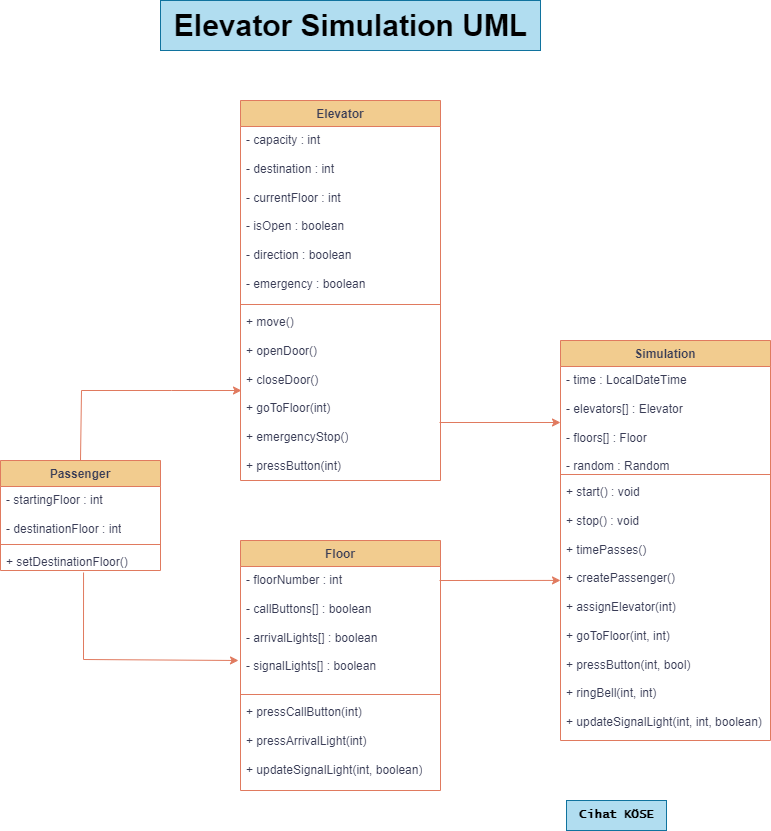

The diagram above was exported from draw.io. Its source (the exported page's mxGraphModel, read from the mxfile embedded in the PNG):
<mxGraphModel dx="1434" dy="760" grid="1" gridSize="10" guides="1" tooltips="1" connect="1" arrows="1" fold="1" page="1" pageScale="1" pageWidth="827" pageHeight="1169" math="0" shadow="0">
  <root>
    <mxCell id="WIyWlLk6GJQsqaUBKTNV-0" />
    <mxCell id="WIyWlLk6GJQsqaUBKTNV-1" parent="WIyWlLk6GJQsqaUBKTNV-0" />
    <mxCell id="DN0TwwdKlDP1lQIPTVw--0" value="Elevator" style="swimlane;fontStyle=1;align=center;verticalAlign=top;childLayout=stackLayout;horizontal=1;startSize=26;horizontalStack=0;resizeParent=1;resizeParentMax=0;resizeLast=0;collapsible=1;marginBottom=0;whiteSpace=wrap;html=1;labelBackgroundColor=none;fillColor=#F2CC8F;strokeColor=#E07A5F;fontColor=#393C56;" vertex="1" parent="WIyWlLk6GJQsqaUBKTNV-1">
      <mxGeometry x="269" y="150" width="200" height="380" as="geometry" />
    </mxCell>
    <mxCell id="DN0TwwdKlDP1lQIPTVw--1" value="&lt;div&gt;- capacity : int&lt;/div&gt;&lt;div&gt;&lt;br&gt;&lt;/div&gt;&lt;div&gt;- destination : int&lt;/div&gt;&lt;div&gt;&lt;br&gt;&lt;/div&gt;&lt;div&gt;- currentFloor : int&lt;/div&gt;&lt;div&gt;&lt;br&gt;&lt;/div&gt;&lt;div&gt;- isOpen : boolean&amp;nbsp;&lt;/div&gt;&lt;div&gt;&lt;br&gt;&lt;/div&gt;&lt;div&gt;- direction : boolean&lt;/div&gt;&lt;div&gt;&lt;br&gt;&lt;/div&gt;&lt;div&gt;- emergency : boolean&lt;/div&gt;&lt;div&gt;&lt;br&gt;&lt;/div&gt;" style="text;strokeColor=none;fillColor=none;align=left;verticalAlign=top;spacingLeft=4;spacingRight=4;overflow=hidden;rotatable=0;points=[[0,0.5],[1,0.5]];portConstraint=eastwest;whiteSpace=wrap;html=1;labelBackgroundColor=none;fontColor=#393C56;" vertex="1" parent="DN0TwwdKlDP1lQIPTVw--0">
      <mxGeometry y="26" width="200" height="174" as="geometry" />
    </mxCell>
    <mxCell id="DN0TwwdKlDP1lQIPTVw--2" value="" style="line;strokeWidth=1;fillColor=none;align=left;verticalAlign=middle;spacingTop=-1;spacingLeft=3;spacingRight=3;rotatable=0;labelPosition=right;points=[];portConstraint=eastwest;labelBackgroundColor=none;strokeColor=#E07A5F;fontColor=#393C56;" vertex="1" parent="DN0TwwdKlDP1lQIPTVw--0">
      <mxGeometry y="200" width="200" height="8" as="geometry" />
    </mxCell>
    <mxCell id="DN0TwwdKlDP1lQIPTVw--3" value="&lt;div&gt;+ move()&amp;nbsp;&lt;/div&gt;&lt;div&gt;&amp;nbsp;&amp;nbsp; &amp;nbsp; &amp;nbsp;&amp;nbsp;&lt;/div&gt;&lt;div&gt;+ openDoor()&amp;nbsp; &amp;nbsp;&amp;nbsp;&lt;/div&gt;&lt;div&gt;&lt;br&gt;&lt;/div&gt;&lt;div&gt;+ closeDoor()&amp;nbsp; &amp;nbsp;&lt;/div&gt;&lt;div&gt;&lt;br&gt;&lt;/div&gt;&lt;div&gt;+ goToFloor(int)&lt;/div&gt;&lt;div&gt;&lt;br&gt;&lt;/div&gt;&lt;div&gt;+ emergencyStop()&lt;/div&gt;&lt;div&gt;&lt;br&gt;&lt;/div&gt;&lt;div&gt;+ pressButton(int)&lt;/div&gt;&lt;div&gt;&lt;br&gt;&lt;/div&gt;" style="text;strokeColor=none;fillColor=none;align=left;verticalAlign=top;spacingLeft=4;spacingRight=4;overflow=hidden;rotatable=0;points=[[0,0.5],[1,0.5]];portConstraint=eastwest;whiteSpace=wrap;html=1;labelBackgroundColor=none;fontColor=#393C56;" vertex="1" parent="DN0TwwdKlDP1lQIPTVw--0">
      <mxGeometry y="208" width="200" height="172" as="geometry" />
    </mxCell>
    <mxCell id="DN0TwwdKlDP1lQIPTVw--4" value="Simulation" style="swimlane;fontStyle=1;align=center;verticalAlign=top;childLayout=stackLayout;horizontal=1;startSize=26;horizontalStack=0;resizeParent=1;resizeParentMax=0;resizeLast=0;collapsible=1;marginBottom=0;whiteSpace=wrap;html=1;labelBackgroundColor=none;fillColor=#F2CC8F;strokeColor=#E07A5F;fontColor=#393C56;" vertex="1" parent="WIyWlLk6GJQsqaUBKTNV-1">
      <mxGeometry x="589" y="390" width="210" height="400" as="geometry" />
    </mxCell>
    <mxCell id="DN0TwwdKlDP1lQIPTVw--5" value="&lt;div&gt;- time : LocalDateTime&lt;/div&gt;&lt;div&gt;&amp;nbsp;&amp;nbsp;&amp;nbsp;&lt;/div&gt;&lt;div&gt;- elevators[] : Elevator&lt;/div&gt;&lt;div&gt;&lt;br&gt;&lt;/div&gt;&lt;div&gt;- floors[] : Floor&lt;/div&gt;&lt;div&gt;&amp;nbsp;&lt;/div&gt;&lt;div&gt;- random : Random&lt;/div&gt;&lt;div&gt;&lt;br&gt;&lt;/div&gt;" style="text;strokeColor=none;fillColor=none;align=left;verticalAlign=top;spacingLeft=4;spacingRight=4;overflow=hidden;rotatable=0;points=[[0,0.5],[1,0.5]];portConstraint=eastwest;whiteSpace=wrap;html=1;labelBackgroundColor=none;fontColor=#393C56;" vertex="1" parent="DN0TwwdKlDP1lQIPTVw--4">
      <mxGeometry y="26" width="210" height="104" as="geometry" />
    </mxCell>
    <mxCell id="DN0TwwdKlDP1lQIPTVw--6" value="" style="line;strokeWidth=1;fillColor=none;align=left;verticalAlign=middle;spacingTop=-1;spacingLeft=3;spacingRight=3;rotatable=0;labelPosition=right;points=[];portConstraint=eastwest;labelBackgroundColor=none;strokeColor=#E07A5F;fontColor=#393C56;" vertex="1" parent="DN0TwwdKlDP1lQIPTVw--4">
      <mxGeometry y="130" width="210" height="8" as="geometry" />
    </mxCell>
    <mxCell id="DN0TwwdKlDP1lQIPTVw--7" value="&lt;div&gt;&lt;div&gt;+ start() : void&amp;nbsp;&lt;/div&gt;&lt;div&gt;&lt;br&gt;&lt;/div&gt;&lt;div&gt;+ stop() : void&lt;/div&gt;&lt;div&gt;&lt;br&gt;&lt;/div&gt;&lt;div&gt;+ timePasses()&lt;/div&gt;&lt;div&gt;&amp;nbsp; &lt;span style=&quot;white-space: pre;&quot;&gt;&amp;nbsp;&amp;nbsp;&amp;nbsp;&amp;nbsp;&lt;/span&gt;&lt;span style=&quot;white-space: pre;&quot;&gt;&amp;nbsp;&amp;nbsp;&amp;nbsp;&amp;nbsp;&lt;/span&gt;&lt;span style=&quot;white-space: pre;&quot;&gt;&amp;nbsp;&amp;nbsp;&amp;nbsp;&amp;nbsp;&lt;/span&gt;&lt;span style=&quot;white-space: pre;&quot;&gt;&amp;nbsp;&amp;nbsp;&amp;nbsp;&amp;nbsp;&lt;/span&gt;&lt;span style=&quot;white-space: pre;&quot;&gt;&amp;nbsp;&amp;nbsp;&amp;nbsp;&amp;nbsp;&lt;/span&gt;&lt;/div&gt;&lt;div&gt;+ createPassenger()&lt;/div&gt;&lt;div&gt;&amp;nbsp; &lt;span style=&quot;&quot;&gt;&lt;span style=&quot;white-space: pre;&quot;&gt;&amp;nbsp;&amp;nbsp;&amp;nbsp;&amp;nbsp;&lt;/span&gt;&lt;span style=&quot;white-space: pre;&quot;&gt;&amp;nbsp;&amp;nbsp;&amp;nbsp;&amp;nbsp;&lt;/span&gt;&lt;span style=&quot;white-space: pre;&quot;&gt;&amp;nbsp;&amp;nbsp;&amp;nbsp;&amp;nbsp;&lt;/span&gt;&lt;span style=&quot;white-space: pre;&quot;&gt;&amp;nbsp;&amp;nbsp;&amp;nbsp;&amp;nbsp;&lt;/span&gt;&lt;/span&gt;&lt;/div&gt;&lt;div&gt;+ assignElevator(int)&lt;/div&gt;&lt;div&gt;&amp;nbsp; &lt;span style=&quot;&quot;&gt;&lt;span style=&quot;white-space: pre;&quot;&gt;&amp;nbsp;&amp;nbsp;&amp;nbsp;&amp;nbsp;&lt;/span&gt;&lt;span style=&quot;white-space: pre;&quot;&gt;&amp;nbsp;&amp;nbsp;&amp;nbsp;&amp;nbsp;&lt;/span&gt;&lt;span style=&quot;white-space: pre;&quot;&gt;&amp;nbsp;&amp;nbsp;&amp;nbsp;&amp;nbsp;&lt;/span&gt;&lt;span style=&quot;white-space: pre;&quot;&gt;&amp;nbsp;&amp;nbsp;&amp;nbsp;&amp;nbsp;&lt;/span&gt;&lt;/span&gt;&lt;/div&gt;&lt;div&gt;+ goToFloor(int, int)&lt;/div&gt;&lt;div&gt;&amp;nbsp; &lt;span style=&quot;&quot;&gt;&lt;span style=&quot;white-space: pre;&quot;&gt;&amp;nbsp;&amp;nbsp;&amp;nbsp;&amp;nbsp;&lt;/span&gt;&lt;span style=&quot;white-space: pre;&quot;&gt;&amp;nbsp;&amp;nbsp;&amp;nbsp;&amp;nbsp;&lt;/span&gt;&lt;span style=&quot;white-space: pre;&quot;&gt;&amp;nbsp;&amp;nbsp;&amp;nbsp;&amp;nbsp;&lt;/span&gt;&lt;span style=&quot;white-space: pre;&quot;&gt;&amp;nbsp;&amp;nbsp;&amp;nbsp;&amp;nbsp;&lt;/span&gt;&lt;/span&gt;&lt;/div&gt;&lt;div&gt;+ pressButton(int, bool)&lt;/div&gt;&lt;div&gt;&amp;nbsp; &lt;span style=&quot;&quot;&gt;&lt;span style=&quot;white-space: pre;&quot;&gt;&amp;nbsp;&amp;nbsp;&amp;nbsp;&amp;nbsp;&lt;/span&gt;&lt;span style=&quot;white-space: pre;&quot;&gt;&amp;nbsp;&amp;nbsp;&amp;nbsp;&amp;nbsp;&lt;/span&gt;&lt;span style=&quot;white-space: pre;&quot;&gt;&amp;nbsp;&amp;nbsp;&amp;nbsp;&amp;nbsp;&lt;/span&gt;&lt;/span&gt;&lt;/div&gt;&lt;div&gt;+ ringBell(int, int) &lt;span style=&quot;&quot;&gt;&lt;span style=&quot;white-space: pre;&quot;&gt;&amp;nbsp;&lt;/span&gt;&lt;/span&gt;&lt;/div&gt;&lt;div&gt;&lt;span style=&quot;&quot;&gt;&lt;span style=&quot;white-space: pre;&quot;&gt;&amp;nbsp;&amp;nbsp;&amp;nbsp;&lt;/span&gt;&lt;span style=&quot;white-space: pre;&quot;&gt;&amp;nbsp;&amp;nbsp;&amp;nbsp;&amp;nbsp;&lt;/span&gt;&lt;span style=&quot;white-space: pre;&quot;&gt;&amp;nbsp;&amp;nbsp;&amp;nbsp;&amp;nbsp;&lt;/span&gt;&lt;span style=&quot;white-space: pre;&quot;&gt;&amp;nbsp;&amp;nbsp;&amp;nbsp;&amp;nbsp;&lt;/span&gt;&lt;/span&gt;&lt;/div&gt;&lt;div&gt;+ updateSignalLight(int, int, boolean)&lt;/div&gt;&lt;/div&gt;&lt;div&gt;&lt;br&gt;&lt;/div&gt;" style="text;strokeColor=none;fillColor=none;align=left;verticalAlign=top;spacingLeft=4;spacingRight=4;overflow=hidden;rotatable=0;points=[[0,0.5],[1,0.5]];portConstraint=eastwest;whiteSpace=wrap;html=1;labelBackgroundColor=none;fontColor=#393C56;" vertex="1" parent="DN0TwwdKlDP1lQIPTVw--4">
      <mxGeometry y="138" width="210" height="262" as="geometry" />
    </mxCell>
    <mxCell id="DN0TwwdKlDP1lQIPTVw--8" value="Floor" style="swimlane;fontStyle=1;align=center;verticalAlign=top;childLayout=stackLayout;horizontal=1;startSize=26;horizontalStack=0;resizeParent=1;resizeParentMax=0;resizeLast=0;collapsible=1;marginBottom=0;whiteSpace=wrap;html=1;labelBackgroundColor=none;fillColor=#F2CC8F;strokeColor=#E07A5F;fontColor=#393C56;" vertex="1" parent="WIyWlLk6GJQsqaUBKTNV-1">
      <mxGeometry x="269" y="590" width="200" height="250" as="geometry" />
    </mxCell>
    <mxCell id="DN0TwwdKlDP1lQIPTVw--9" value="&lt;div&gt;- floorNumber : int&amp;nbsp; &amp;nbsp;&amp;nbsp;&lt;/div&gt;&lt;div&gt;&amp;nbsp;&lt;/div&gt;&lt;div&gt;- callButtons[] : boolean&lt;/div&gt;&lt;div&gt;&amp;nbsp;&amp;nbsp;&lt;/div&gt;&lt;div&gt;- arrivalLights[] : boolean&lt;/div&gt;&lt;div&gt;&lt;br&gt;&lt;/div&gt;&lt;div&gt;- signalLights[] : boolean&amp;nbsp;&lt;/div&gt;&lt;div&gt;&lt;br&gt;&lt;/div&gt;" style="text;strokeColor=none;fillColor=none;align=left;verticalAlign=top;spacingLeft=4;spacingRight=4;overflow=hidden;rotatable=0;points=[[0,0.5],[1,0.5]];portConstraint=eastwest;whiteSpace=wrap;html=1;labelBackgroundColor=none;fontColor=#393C56;" vertex="1" parent="DN0TwwdKlDP1lQIPTVw--8">
      <mxGeometry y="26" width="200" height="124" as="geometry" />
    </mxCell>
    <mxCell id="DN0TwwdKlDP1lQIPTVw--10" value="" style="line;strokeWidth=1;fillColor=none;align=left;verticalAlign=middle;spacingTop=-1;spacingLeft=3;spacingRight=3;rotatable=0;labelPosition=right;points=[];portConstraint=eastwest;labelBackgroundColor=none;strokeColor=#E07A5F;fontColor=#393C56;" vertex="1" parent="DN0TwwdKlDP1lQIPTVw--8">
      <mxGeometry y="150" width="200" height="8" as="geometry" />
    </mxCell>
    <mxCell id="DN0TwwdKlDP1lQIPTVw--11" value="&lt;div&gt;+ pressCallButton(int)&amp;nbsp;&lt;/div&gt;&lt;div&gt;&amp;nbsp;&amp;nbsp; &amp;nbsp; &amp;nbsp;&amp;nbsp;&lt;/div&gt;&lt;div&gt;+ pressArrivalLight(int)&amp;nbsp;&amp;nbsp;&lt;/div&gt;&lt;div&gt;&amp;nbsp; &amp;nbsp;&amp;nbsp;&lt;/div&gt;&lt;div&gt;+ updateSignalLight(int, boolean)&lt;/div&gt;&lt;div&gt;&lt;br&gt;&lt;/div&gt;" style="text;strokeColor=none;fillColor=none;align=left;verticalAlign=top;spacingLeft=4;spacingRight=4;overflow=hidden;rotatable=0;points=[[0,0.5],[1,0.5]];portConstraint=eastwest;whiteSpace=wrap;html=1;labelBackgroundColor=none;fontColor=#393C56;" vertex="1" parent="DN0TwwdKlDP1lQIPTVw--8">
      <mxGeometry y="158" width="200" height="92" as="geometry" />
    </mxCell>
    <mxCell id="DN0TwwdKlDP1lQIPTVw--12" value="Passenger" style="swimlane;fontStyle=1;align=center;verticalAlign=top;childLayout=stackLayout;horizontal=1;startSize=26;horizontalStack=0;resizeParent=1;resizeParentMax=0;resizeLast=0;collapsible=1;marginBottom=0;whiteSpace=wrap;html=1;labelBackgroundColor=none;fillColor=#F2CC8F;strokeColor=#E07A5F;fontColor=#393C56;" vertex="1" parent="WIyWlLk6GJQsqaUBKTNV-1">
      <mxGeometry x="29" y="510" width="160" height="110" as="geometry" />
    </mxCell>
    <mxCell id="DN0TwwdKlDP1lQIPTVw--13" value="&lt;div&gt;- startingFloor : int&lt;/div&gt;&lt;div&gt;&lt;br&gt;&lt;/div&gt;&lt;div&gt;- destinationFloor : int&lt;/div&gt;&lt;div&gt;&lt;br&gt;&lt;/div&gt;" style="text;strokeColor=none;fillColor=none;align=left;verticalAlign=top;spacingLeft=4;spacingRight=4;overflow=hidden;rotatable=0;points=[[0,0.5],[1,0.5]];portConstraint=eastwest;whiteSpace=wrap;html=1;labelBackgroundColor=none;fontColor=#393C56;" vertex="1" parent="DN0TwwdKlDP1lQIPTVw--12">
      <mxGeometry y="26" width="160" height="54" as="geometry" />
    </mxCell>
    <mxCell id="DN0TwwdKlDP1lQIPTVw--14" value="" style="line;strokeWidth=1;fillColor=none;align=left;verticalAlign=middle;spacingTop=-1;spacingLeft=3;spacingRight=3;rotatable=0;labelPosition=right;points=[];portConstraint=eastwest;labelBackgroundColor=none;strokeColor=#E07A5F;fontColor=#393C56;" vertex="1" parent="DN0TwwdKlDP1lQIPTVw--12">
      <mxGeometry y="80" width="160" height="8" as="geometry" />
    </mxCell>
    <mxCell id="DN0TwwdKlDP1lQIPTVw--15" value="+ setDestinationFloor()" style="text;strokeColor=none;fillColor=none;align=left;verticalAlign=top;spacingLeft=4;spacingRight=4;overflow=hidden;rotatable=0;points=[[0,0.5],[1,0.5]];portConstraint=eastwest;whiteSpace=wrap;html=1;labelBackgroundColor=none;fontColor=#393C56;" vertex="1" parent="DN0TwwdKlDP1lQIPTVw--12">
      <mxGeometry y="88" width="160" height="22" as="geometry" />
    </mxCell>
    <mxCell id="DN0TwwdKlDP1lQIPTVw--19" value="" style="endArrow=classic;html=1;rounded=0;exitX=0.5;exitY=0;exitDx=0;exitDy=0;labelBackgroundColor=none;fontColor=default;strokeColor=#E07A5F;" edge="1" parent="WIyWlLk6GJQsqaUBKTNV-1" source="DN0TwwdKlDP1lQIPTVw--12">
      <mxGeometry width="50" height="50" relative="1" as="geometry">
        <mxPoint x="259" y="560" as="sourcePoint" />
        <mxPoint x="270" y="440" as="targetPoint" />
        <Array as="points">
          <mxPoint x="110" y="440" />
          <mxPoint x="200" y="440" />
        </Array>
      </mxGeometry>
    </mxCell>
    <mxCell id="DN0TwwdKlDP1lQIPTVw--20" value="" style="endArrow=classic;html=1;rounded=0;exitX=0.519;exitY=1.091;exitDx=0;exitDy=0;exitPerimeter=0;entryX=-0.01;entryY=0.758;entryDx=0;entryDy=0;entryPerimeter=0;labelBackgroundColor=none;fontColor=default;strokeColor=#E07A5F;" edge="1" parent="WIyWlLk6GJQsqaUBKTNV-1" source="DN0TwwdKlDP1lQIPTVw--15" target="DN0TwwdKlDP1lQIPTVw--9">
      <mxGeometry width="50" height="50" relative="1" as="geometry">
        <mxPoint x="259" y="560" as="sourcePoint" />
        <mxPoint x="259" y="709" as="targetPoint" />
        <Array as="points">
          <mxPoint x="112" y="709" />
        </Array>
      </mxGeometry>
    </mxCell>
    <mxCell id="DN0TwwdKlDP1lQIPTVw--21" value="" style="endArrow=classic;html=1;rounded=0;labelBackgroundColor=none;fontColor=default;strokeColor=#E07A5F;" edge="1" parent="WIyWlLk6GJQsqaUBKTNV-1">
      <mxGeometry width="50" height="50" relative="1" as="geometry">
        <mxPoint x="468" y="472" as="sourcePoint" />
        <mxPoint x="589" y="472" as="targetPoint" />
      </mxGeometry>
    </mxCell>
    <mxCell id="DN0TwwdKlDP1lQIPTVw--22" value="" style="endArrow=classic;html=1;rounded=0;entryX=0;entryY=0.389;entryDx=0;entryDy=0;entryPerimeter=0;exitX=0.995;exitY=0.113;exitDx=0;exitDy=0;exitPerimeter=0;labelBackgroundColor=none;fontColor=default;strokeColor=#E07A5F;" edge="1" parent="WIyWlLk6GJQsqaUBKTNV-1" source="DN0TwwdKlDP1lQIPTVw--9" target="DN0TwwdKlDP1lQIPTVw--7">
      <mxGeometry width="50" height="50" relative="1" as="geometry">
        <mxPoint x="259" y="560" as="sourcePoint" />
        <mxPoint x="309" y="510" as="targetPoint" />
      </mxGeometry>
    </mxCell>
    <mxCell id="DN0TwwdKlDP1lQIPTVw--23" value="Elevator Simulation UML" style="text;html=1;align=center;verticalAlign=middle;resizable=0;points=[];autosize=1;fillColor=#b1ddf0;fontSize=30;fontStyle=1;fontFamily=Helvetica;labelBackgroundColor=none;strokeColor=#10739e;" vertex="1" parent="WIyWlLk6GJQsqaUBKTNV-1">
      <mxGeometry x="189" y="50" width="380" height="50" as="geometry" />
    </mxCell>
    <mxCell id="DN0TwwdKlDP1lQIPTVw--24" value="Cihat KÖSE" style="text;html=1;align=center;verticalAlign=middle;resizable=0;points=[];autosize=1;strokeColor=#10739e;fillColor=#b1ddf0;fontStyle=1;fontFamily=Lucida Console;labelBackgroundColor=none;" vertex="1" parent="WIyWlLk6GJQsqaUBKTNV-1">
      <mxGeometry x="595" y="850" width="100" height="30" as="geometry" />
    </mxCell>
  </root>
</mxGraphModel>